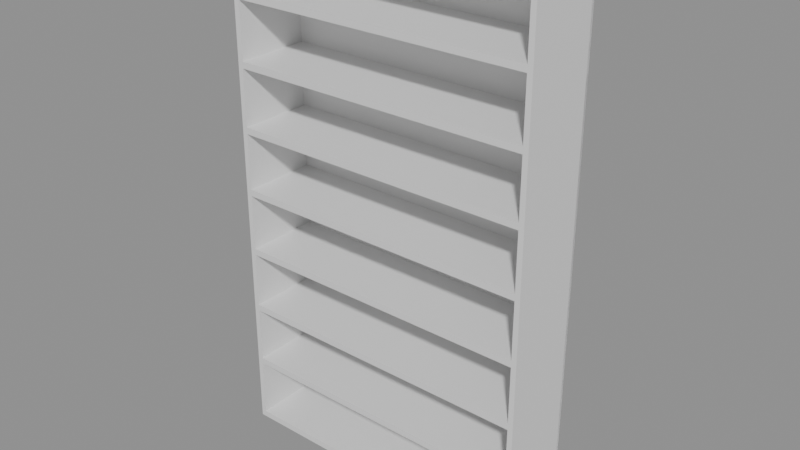 # Source: e0102_after.blend  (saved by Blender 5.2.44; exported with 4.5.12 LTS)
import bpy
from mathutils import Matrix  # noqa: F401  (used for matrix-valued properties, if any)

bpy.ops.wm.read_factory_settings(use_empty=True)
scene = bpy.context.scene
scene.name = 'Scene'

# ---- materials (node trees are filled in below, after node groups)
mat_madera_roble = bpy.data.materials.new('Madera_Roble')

# ---- material node trees
mat_madera_roble.use_nodes = True; mat_madera_roble.node_tree.nodes.clear()
_N = mat_madera_roble.node_tree.nodes; _L = mat_madera_roble.node_tree.links
n0 = _N.new('ShaderNodeBsdfPrincipled'); n0.name = 'Principled BSDF'; n0.location = (-200, 100)
n0.inputs[3].default_value = 1.45
n0.inputs[10].default_value = 0.005
n1 = _N.new('ShaderNodeOutputMaterial'); n1.name = 'Material Output'; n1.location = (200, 100)
_L.new(n0.outputs[0], n1.inputs[0])
n1.is_active_output = True

# ---- meshes
me_estanteriaroble_lat_izq_mesh = bpy.data.meshes.new('EstanteriaRoble_Lat_Izq_mesh')
me_estanteriaroble_lat_izq_mesh.from_pydata([(0.0, 0.0, 0.0), (0.02, 0.0, 0.0), (0.02, 0.3, 0.0), (0.0, 0.3, 0.0), (0.0, 0.0, 2.0), (0.02, 0.0, 2.0), (0.02, 0.3, 2.0), (0.0, 0.3, 2.0)], [], [(0, 1, 2, 3), (4, 5, 6, 7), (0, 1, 5, 4), (1, 2, 6, 5), (2, 3, 7, 6), (3, 0, 4, 7)])
me_estanteriaroble_lat_izq_mesh.materials.append(mat_madera_roble)
me_estanteriaroble_lat_izq_mesh.update()
me_estanteriaroble_lat_der_mesh = bpy.data.meshes.new('EstanteriaRoble_Lat_Der_mesh')
me_estanteriaroble_lat_der_mesh.from_pydata([(0.0, 0.0, 0.0), (0.02, 0.0, 0.0), (0.02, 0.3, 0.0), (0.0, 0.3, 0.0), (0.0, 0.0, 2.0), (0.02, 0.0, 2.0), (0.02, 0.3, 2.0), (0.0, 0.3, 2.0)], [], [(0, 1, 2, 3), (4, 5, 6, 7), (0, 1, 5, 4), (1, 2, 6, 5), (2, 3, 7, 6), (3, 0, 4, 7)])
me_estanteriaroble_lat_der_mesh.materials.append(mat_madera_roble)
me_estanteriaroble_lat_der_mesh.update()
me_estanteriaroble_base_mesh = bpy.data.meshes.new('EstanteriaRoble_Base_mesh')
me_estanteriaroble_base_mesh.from_pydata([(0.0, 0.0, 0.0), (1.16, 0.0, 0.0), (1.16, 0.3, 0.0), (0.0, 0.3, 0.0), (0.0, 0.0, 0.025), (1.16, 0.0, 0.025), (1.16, 0.3, 0.025), (0.0, 0.3, 0.025)], [], [(0, 1, 2, 3), (4, 5, 6, 7), (0, 1, 5, 4), (1, 2, 6, 5), (2, 3, 7, 6), (3, 0, 4, 7)])
me_estanteriaroble_base_mesh.materials.append(mat_madera_roble)
me_estanteriaroble_base_mesh.update()
me_estanteriaroble_tapa_mesh = bpy.data.meshes.new('EstanteriaRoble_Tapa_mesh')
me_estanteriaroble_tapa_mesh.from_pydata([(0.0, 0.0, 0.0), (1.16, 0.0, 0.0), (1.16, 0.3, 0.0), (0.0, 0.3, 0.0), (0.0, 0.0, 0.025), (1.16, 0.0, 0.025), (1.16, 0.3, 0.025), (0.0, 0.3, 0.025)], [], [(0, 1, 2, 3), (4, 5, 6, 7), (0, 1, 5, 4), (1, 2, 6, 5), (2, 3, 7, 6), (3, 0, 4, 7)])
me_estanteriaroble_tapa_mesh.materials.append(mat_madera_roble)
me_estanteriaroble_tapa_mesh.update()
me_estanteriaroble_estante_1_mesh = bpy.data.meshes.new('EstanteriaRoble_Estante_1_mesh')
me_estanteriaroble_estante_1_mesh.from_pydata([(0.0, 0.0, 0.0), (1.16, 0.0, 0.0), (1.16, 0.3, 0.0), (0.0, 0.3, 0.0), (0.0, 0.0, 0.025), (1.16, 0.0, 0.025), (1.16, 0.3, 0.025), (0.0, 0.3, 0.025)], [], [(0, 1, 2, 3), (4, 5, 6, 7), (0, 1, 5, 4), (1, 2, 6, 5), (2, 3, 7, 6), (3, 0, 4, 7)])
me_estanteriaroble_estante_1_mesh.materials.append(mat_madera_roble)
me_estanteriaroble_estante_1_mesh.update()
me_estanteriaroble_estante_2_mesh = bpy.data.meshes.new('EstanteriaRoble_Estante_2_mesh')
me_estanteriaroble_estante_2_mesh.from_pydata([(0.0, 0.0, 0.0), (1.16, 0.0, 0.0), (1.16, 0.3, 0.0), (0.0, 0.3, 0.0), (0.0, 0.0, 0.025), (1.16, 0.0, 0.025), (1.16, 0.3, 0.025), (0.0, 0.3, 0.025)], [], [(0, 1, 2, 3), (4, 5, 6, 7), (0, 1, 5, 4), (1, 2, 6, 5), (2, 3, 7, 6), (3, 0, 4, 7)])
me_estanteriaroble_estante_2_mesh.materials.append(mat_madera_roble)
me_estanteriaroble_estante_2_mesh.update()
me_estanteriaroble_estante_3_mesh = bpy.data.meshes.new('EstanteriaRoble_Estante_3_mesh')
me_estanteriaroble_estante_3_mesh.from_pydata([(0.0, 0.0, 0.0), (1.16, 0.0, 0.0), (1.16, 0.3, 0.0), (0.0, 0.3, 0.0), (0.0, 0.0, 0.025), (1.16, 0.0, 0.025), (1.16, 0.3, 0.025), (0.0, 0.3, 0.025)], [], [(0, 1, 2, 3), (4, 5, 6, 7), (0, 1, 5, 4), (1, 2, 6, 5), (2, 3, 7, 6), (3, 0, 4, 7)])
me_estanteriaroble_estante_3_mesh.materials.append(mat_madera_roble)
me_estanteriaroble_estante_3_mesh.update()
me_estanteriaroble_estante_4_mesh = bpy.data.meshes.new('EstanteriaRoble_Estante_4_mesh')
me_estanteriaroble_estante_4_mesh.from_pydata([(0.0, 0.0, 0.0), (1.16, 0.0, 0.0), (1.16, 0.3, 0.0), (0.0, 0.3, 0.0), (0.0, 0.0, 0.025), (1.16, 0.0, 0.025), (1.16, 0.3, 0.025), (0.0, 0.3, 0.025)], [], [(0, 1, 2, 3), (4, 5, 6, 7), (0, 1, 5, 4), (1, 2, 6, 5), (2, 3, 7, 6), (3, 0, 4, 7)])
me_estanteriaroble_estante_4_mesh.materials.append(mat_madera_roble)
me_estanteriaroble_estante_4_mesh.update()
me_estanteriaroble_estante_5_mesh = bpy.data.meshes.new('EstanteriaRoble_Estante_5_mesh')
me_estanteriaroble_estante_5_mesh.from_pydata([(0.0, 0.0, 0.0), (1.16, 0.0, 0.0), (1.16, 0.3, 0.0), (0.0, 0.3, 0.0), (0.0, 0.0, 0.025), (1.16, 0.0, 0.025), (1.16, 0.3, 0.025), (0.0, 0.3, 0.025)], [], [(0, 1, 2, 3), (4, 5, 6, 7), (0, 1, 5, 4), (1, 2, 6, 5), (2, 3, 7, 6), (3, 0, 4, 7)])
me_estanteriaroble_estante_5_mesh.materials.append(mat_madera_roble)
me_estanteriaroble_estante_5_mesh.update()
me_estanteriaroble_estante_6_mesh = bpy.data.meshes.new('EstanteriaRoble_Estante_6_mesh')
me_estanteriaroble_estante_6_mesh.from_pydata([(0.0, 0.0, 0.0), (1.16, 0.0, 0.0), (1.16, 0.3, 0.0), (0.0, 0.3, 0.0), (0.0, 0.0, 0.025), (1.16, 0.0, 0.025), (1.16, 0.3, 0.025), (0.0, 0.3, 0.025)], [], [(0, 1, 2, 3), (4, 5, 6, 7), (0, 1, 5, 4), (1, 2, 6, 5), (2, 3, 7, 6), (3, 0, 4, 7)])
me_estanteriaroble_estante_6_mesh.materials.append(mat_madera_roble)
me_estanteriaroble_estante_6_mesh.update()
me_estanteriaroble_estante_7_mesh = bpy.data.meshes.new('EstanteriaRoble_Estante_7_mesh')
me_estanteriaroble_estante_7_mesh.from_pydata([(0.0, 0.0, 0.0), (1.16, 0.0, 0.0), (1.16, 0.3, 0.0), (0.0, 0.3, 0.0), (0.0, 0.0, 0.025), (1.16, 0.0, 0.025), (1.16, 0.3, 0.025), (0.0, 0.3, 0.025)], [], [(0, 1, 2, 3), (4, 5, 6, 7), (0, 1, 5, 4), (1, 2, 6, 5), (2, 3, 7, 6), (3, 0, 4, 7)])
me_estanteriaroble_estante_7_mesh.materials.append(mat_madera_roble)
me_estanteriaroble_estante_7_mesh.update()
me_estanteriaroble_fondo_mesh = bpy.data.meshes.new('EstanteriaRoble_Fondo_mesh')
me_estanteriaroble_fondo_mesh.from_pydata([(0.0, 0.0, 0.0), (1.2, 0.0, 0.0), (1.2, 0.01, 0.0), (0.0, 0.01, 0.0), (0.0, 0.0, 2.0), (1.2, 0.0, 2.0), (1.2, 0.01, 2.0), (0.0, 0.01, 2.0)], [], [(0, 1, 2, 3), (4, 5, 6, 7), (0, 1, 5, 4), (1, 2, 6, 5), (2, 3, 7, 6), (3, 0, 4, 7)])
me_estanteriaroble_fondo_mesh.materials.append(mat_madera_roble)
me_estanteriaroble_fondo_mesh.update()

# ---- objects
ob_estanteriaroble = bpy.data.objects.new('EstanteriaRoble', None)
ob_estanteriaroble_lat_izq = bpy.data.objects.new('EstanteriaRoble_Lat_Izq', me_estanteriaroble_lat_izq_mesh)
ob_estanteriaroble_lat_der = bpy.data.objects.new('EstanteriaRoble_Lat_Der', me_estanteriaroble_lat_der_mesh)
ob_estanteriaroble_base = bpy.data.objects.new('EstanteriaRoble_Base', me_estanteriaroble_base_mesh)
ob_estanteriaroble_tapa = bpy.data.objects.new('EstanteriaRoble_Tapa', me_estanteriaroble_tapa_mesh)
ob_estanteriaroble_estante_1 = bpy.data.objects.new('EstanteriaRoble_Estante_1', me_estanteriaroble_estante_1_mesh)
ob_estanteriaroble_estante_2 = bpy.data.objects.new('EstanteriaRoble_Estante_2', me_estanteriaroble_estante_2_mesh)
ob_estanteriaroble_estante_3 = bpy.data.objects.new('EstanteriaRoble_Estante_3', me_estanteriaroble_estante_3_mesh)
ob_estanteriaroble_estante_4 = bpy.data.objects.new('EstanteriaRoble_Estante_4', me_estanteriaroble_estante_4_mesh)
ob_estanteriaroble_estante_5 = bpy.data.objects.new('EstanteriaRoble_Estante_5', me_estanteriaroble_estante_5_mesh)
ob_estanteriaroble_estante_6 = bpy.data.objects.new('EstanteriaRoble_Estante_6', me_estanteriaroble_estante_6_mesh)
ob_estanteriaroble_estante_7 = bpy.data.objects.new('EstanteriaRoble_Estante_7', me_estanteriaroble_estante_7_mesh)
ob_estanteriaroble_fondo = bpy.data.objects.new('EstanteriaRoble_Fondo', me_estanteriaroble_fondo_mesh)

# ---- transforms, parenting, visibility, modifiers, constraints
ob_estanteriaroble.location = (0.0, 0.0, 0.0)
ob_estanteriaroble.empty_display_type = 'ARROWS'
ob_estanteriaroble_lat_izq.parent = ob_estanteriaroble
ob_estanteriaroble_lat_izq.location = (0.0, 0.0, 0.0)
ob_estanteriaroble_lat_der.parent = ob_estanteriaroble
ob_estanteriaroble_lat_der.location = (1.18, 0.0, 0.0)
ob_estanteriaroble_base.parent = ob_estanteriaroble
ob_estanteriaroble_base.location = (0.02, 0.0, 0.0)
ob_estanteriaroble_tapa.parent = ob_estanteriaroble
ob_estanteriaroble_tapa.location = (0.02, 0.0, 1.975)
ob_estanteriaroble_estante_1.parent = ob_estanteriaroble
ob_estanteriaroble_estante_1.location = (0.02, 0.0, 0.2562)
ob_estanteriaroble_estante_2.parent = ob_estanteriaroble
ob_estanteriaroble_estante_2.location = (0.02, 0.0, 0.5)
ob_estanteriaroble_estante_3.parent = ob_estanteriaroble
ob_estanteriaroble_estante_3.location = (0.02, 0.0, 0.7437)
ob_estanteriaroble_estante_4.parent = ob_estanteriaroble
ob_estanteriaroble_estante_4.location = (0.02, 0.0, 0.9875)
ob_estanteriaroble_estante_5.parent = ob_estanteriaroble
ob_estanteriaroble_estante_5.location = (0.02, 0.0, 1.231)
ob_estanteriaroble_estante_6.parent = ob_estanteriaroble
ob_estanteriaroble_estante_6.location = (0.02, 0.0, 1.475)
ob_estanteriaroble_estante_7.parent = ob_estanteriaroble
ob_estanteriaroble_estante_7.location = (0.02, 0.0, 1.719)
ob_estanteriaroble_fondo.parent = ob_estanteriaroble
ob_estanteriaroble_fondo.location = (0.0, 0.29, 0.0)

# ---- collection membership
scene.collection.objects.link(ob_estanteriaroble)
scene.collection.objects.link(ob_estanteriaroble_lat_izq)
scene.collection.objects.link(ob_estanteriaroble_lat_der)
scene.collection.objects.link(ob_estanteriaroble_base)
scene.collection.objects.link(ob_estanteriaroble_tapa)
scene.collection.objects.link(ob_estanteriaroble_estante_1)
scene.collection.objects.link(ob_estanteriaroble_estante_2)
scene.collection.objects.link(ob_estanteriaroble_estante_3)
scene.collection.objects.link(ob_estanteriaroble_estante_4)
scene.collection.objects.link(ob_estanteriaroble_estante_5)
scene.collection.objects.link(ob_estanteriaroble_estante_6)
scene.collection.objects.link(ob_estanteriaroble_estante_7)
scene.collection.objects.link(ob_estanteriaroble_fondo)

# ---- scene / render settings (as saved in the file)
scene.frame_start = 1; scene.frame_end = 250; scene.frame_set(1)
scene.render.engine = 'BLENDER_EEVEE_NEXT'
scene.render.bake_bias = 0.0
scene.render.bake_samples = 0
scene.render.compositor_device = 'GPU'
scene.eevee.use_volume_custom_range = False
scene.eevee.fast_gi_thickness_near = 0.1
scene.eevee.fast_gi_thickness_far = 0.0
scene.eevee.ray_tracing_options.screen_trace_thickness = 0.1
bpy.context.view_layer.update()

# ---- added for rendering (the .blend has no active camera and no usable light): camera, sun + grey world if the file has none
cam_auto = bpy.data.cameras.new('AutoCamera')
cam_auto.lens = 50.0
cam_auto.sensor_width = 36.0
cam_auto.clip_end = 1000.0
ob_auto_camera = bpy.data.objects.new('AutoCamera', cam_auto)
scene.collection.objects.link(ob_auto_camera)
ob_auto_camera.location = (2.77575, -2.4609, 2.7406)
ob_auto_camera.rotation_euler = (1.09748, -7.21219e-08, 0.694738)
scene.camera = ob_auto_camera
light_auto_sun = bpy.data.lights.new('AutoSun', 'SUN')
light_auto_sun.energy = 3.0
light_auto_sun.angle = 0.0523599
ob_auto_sun = bpy.data.objects.new('AutoSun', light_auto_sun)
scene.collection.objects.link(ob_auto_sun)
ob_auto_sun.rotation_euler = (0.872665, 0.174533, 0.523599)
if scene.world is None:
    world_auto = bpy.data.worlds.new('AutoWorld')
    world_auto.color = (0.3, 0.3, 0.3)
    scene.world = world_auto
bpy.context.view_layer.update()
